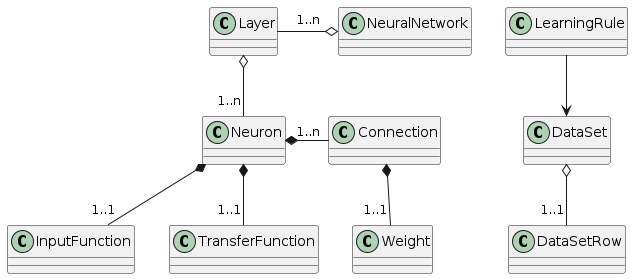

The diagram above was rendered by PlantUML. Its source (embedded in the PNG):
@startuml
' class declarations
  class Layer
  class NeuralNetwork
  class LearningRule
  class Neuron
  class Connection
  class DataSet
  class InputFunction
  class TransferFunction
  class Weight
  class DataSetRow
  
  ' relationships
  Layer -r-o NeuralNetwork:1..n
  LearningRule -d-> DataSet
  DataSetRow "1..1" -u-o DataSet
  Weight "1..1" -u-* Connection
  Connection "1..n" -l-* Neuron
  TransferFunction "1..1" -u-* Neuron
  InputFunction "1..1" -u-* Neuron
  Neuron "1..n" -u-o Layer
@enduml